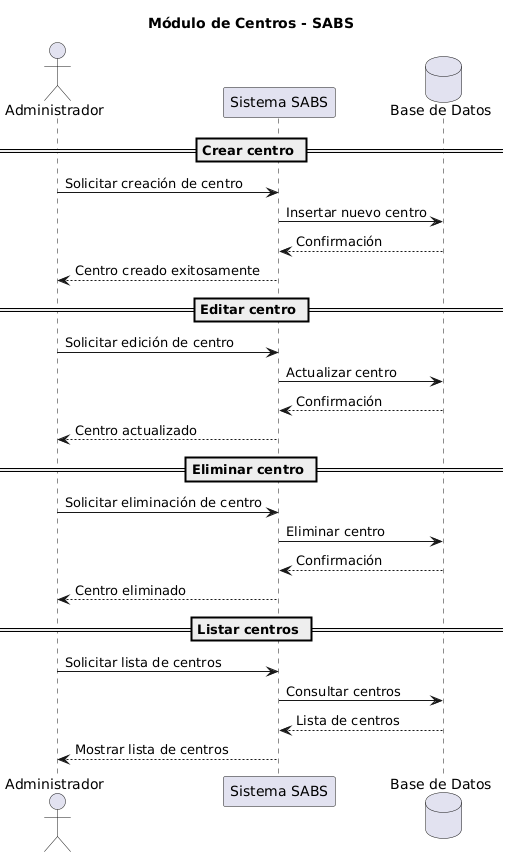

The diagram above was rendered by PlantUML. Its source (embedded in the PNG):
@startuml
title Módulo de Centros - SABS

actor Administrador
participant "Sistema SABS" as SABS
database "Base de Datos" as DB

== Crear centro ==
Administrador -> SABS : Solicitar creación de centro
SABS -> DB : Insertar nuevo centro
DB --> SABS : Confirmación
SABS --> Administrador : Centro creado exitosamente

== Editar centro ==
Administrador -> SABS : Solicitar edición de centro
SABS -> DB : Actualizar centro
DB --> SABS : Confirmación
SABS --> Administrador : Centro actualizado

== Eliminar centro ==
Administrador -> SABS : Solicitar eliminación de centro
SABS -> DB : Eliminar centro
DB --> SABS : Confirmación
SABS --> Administrador : Centro eliminado

== Listar centros ==
Administrador -> SABS : Solicitar lista de centros
SABS -> DB : Consultar centros
DB --> SABS : Lista de centros
SABS --> Administrador : Mostrar lista de centros
@enduml